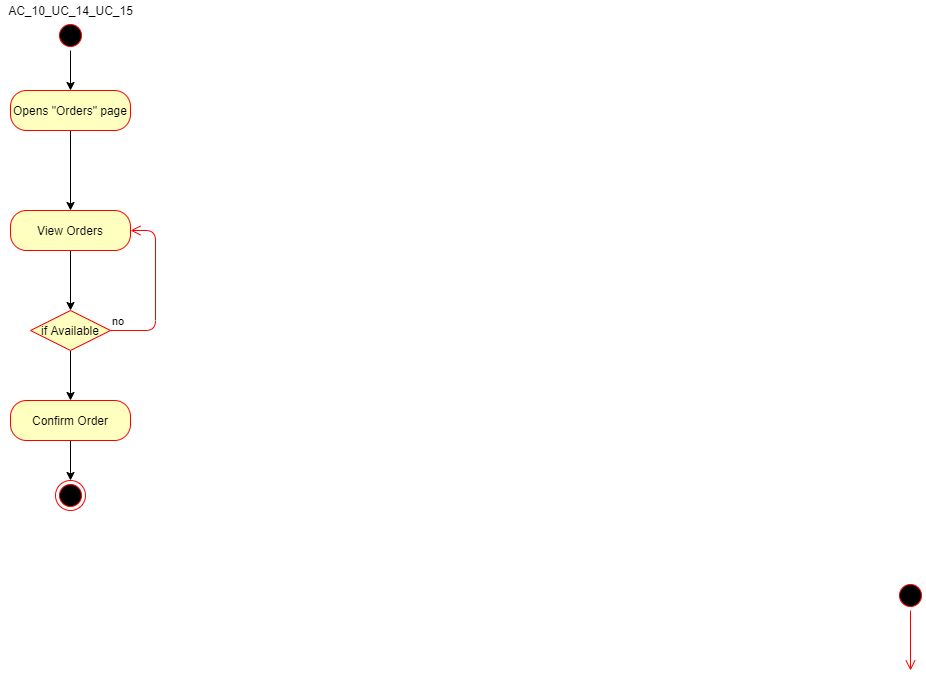

The diagram above was exported from draw.io. Its source (the exported page's mxGraphModel, read from the mxfile embedded in the PNG):
<mxGraphModel dx="1888" dy="1648" grid="1" gridSize="10" guides="1" tooltips="1" connect="1" arrows="1" fold="1" page="1" pageScale="1" pageWidth="850" pageHeight="1100" math="0" shadow="0">
  <root>
    <mxCell id="0" />
    <mxCell id="1" parent="0" />
    <mxCell id="cXZqVNF9_b94cXVmhn6P-1" value="" style="ellipse;html=1;shape=startState;fillColor=#000000;strokeColor=#ff0000;" vertex="1" parent="1">
      <mxGeometry x="190" y="90" width="30" height="30" as="geometry" />
    </mxCell>
    <mxCell id="cXZqVNF9_b94cXVmhn6P-2" value="" style="edgeStyle=orthogonalEdgeStyle;html=1;verticalAlign=bottom;endArrow=open;endSize=8;strokeColor=#ff0000;" edge="1" source="cXZqVNF9_b94cXVmhn6P-1" parent="1">
      <mxGeometry relative="1" as="geometry">
        <mxPoint x="205" y="180" as="targetPoint" />
      </mxGeometry>
    </mxCell>
    <mxCell id="cXZqVNF9_b94cXVmhn6P-14" style="edgeStyle=orthogonalEdgeStyle;rounded=0;orthogonalLoop=1;jettySize=auto;html=1;" edge="1" parent="1" source="cXZqVNF9_b94cXVmhn6P-5" target="cXZqVNF9_b94cXVmhn6P-7">
      <mxGeometry relative="1" as="geometry" />
    </mxCell>
    <mxCell id="cXZqVNF9_b94cXVmhn6P-5" value="" style="ellipse;html=1;shape=startState;fillColor=#000000;strokeColor=#ff0000;" vertex="1" parent="1">
      <mxGeometry x="-650" y="-470" width="30" height="30" as="geometry" />
    </mxCell>
    <mxCell id="cXZqVNF9_b94cXVmhn6P-15" style="edgeStyle=orthogonalEdgeStyle;rounded=0;orthogonalLoop=1;jettySize=auto;html=1;" edge="1" parent="1" source="cXZqVNF9_b94cXVmhn6P-7" target="cXZqVNF9_b94cXVmhn6P-11">
      <mxGeometry relative="1" as="geometry" />
    </mxCell>
    <mxCell id="cXZqVNF9_b94cXVmhn6P-7" value="Opens &quot;Orders&quot; page" style="rounded=1;whiteSpace=wrap;html=1;arcSize=40;fontColor=#000000;fillColor=#ffffc0;strokeColor=#ff0000;" vertex="1" parent="1">
      <mxGeometry x="-695" y="-400" width="120" height="40" as="geometry" />
    </mxCell>
    <mxCell id="cXZqVNF9_b94cXVmhn6P-20" style="edgeStyle=orthogonalEdgeStyle;rounded=0;orthogonalLoop=1;jettySize=auto;html=1;" edge="1" parent="1" source="cXZqVNF9_b94cXVmhn6P-11" target="cXZqVNF9_b94cXVmhn6P-16">
      <mxGeometry relative="1" as="geometry" />
    </mxCell>
    <mxCell id="cXZqVNF9_b94cXVmhn6P-11" value="View Orders" style="rounded=1;whiteSpace=wrap;html=1;arcSize=40;fontColor=#000000;fillColor=#ffffc0;strokeColor=#ff0000;" vertex="1" parent="1">
      <mxGeometry x="-695" y="-280" width="120" height="40" as="geometry" />
    </mxCell>
    <mxCell id="cXZqVNF9_b94cXVmhn6P-25" style="edgeStyle=orthogonalEdgeStyle;rounded=0;orthogonalLoop=1;jettySize=auto;html=1;" edge="1" parent="1" source="cXZqVNF9_b94cXVmhn6P-16" target="cXZqVNF9_b94cXVmhn6P-21">
      <mxGeometry relative="1" as="geometry" />
    </mxCell>
    <mxCell id="cXZqVNF9_b94cXVmhn6P-16" value="if Available" style="rhombus;whiteSpace=wrap;html=1;fillColor=#ffffc0;strokeColor=#ff0000;" vertex="1" parent="1">
      <mxGeometry x="-675" y="-180" width="80" height="40" as="geometry" />
    </mxCell>
    <mxCell id="cXZqVNF9_b94cXVmhn6P-17" value="no" style="edgeStyle=orthogonalEdgeStyle;html=1;align=left;verticalAlign=bottom;endArrow=open;endSize=8;strokeColor=#ff0000;entryX=1;entryY=0.5;entryDx=0;entryDy=0;" edge="1" source="cXZqVNF9_b94cXVmhn6P-16" parent="1" target="cXZqVNF9_b94cXVmhn6P-11">
      <mxGeometry x="-1" relative="1" as="geometry">
        <mxPoint x="-540" y="-260" as="targetPoint" />
        <Array as="points">
          <mxPoint x="-550" y="-160" />
          <mxPoint x="-550" y="-260" />
        </Array>
      </mxGeometry>
    </mxCell>
    <mxCell id="cXZqVNF9_b94cXVmhn6P-24" style="edgeStyle=orthogonalEdgeStyle;rounded=0;orthogonalLoop=1;jettySize=auto;html=1;" edge="1" parent="1" source="cXZqVNF9_b94cXVmhn6P-21" target="cXZqVNF9_b94cXVmhn6P-23">
      <mxGeometry relative="1" as="geometry" />
    </mxCell>
    <mxCell id="cXZqVNF9_b94cXVmhn6P-21" value="Confirm Order" style="rounded=1;whiteSpace=wrap;html=1;arcSize=40;fontColor=#000000;fillColor=#ffffc0;strokeColor=#ff0000;" vertex="1" parent="1">
      <mxGeometry x="-695" y="-90" width="120" height="40" as="geometry" />
    </mxCell>
    <mxCell id="cXZqVNF9_b94cXVmhn6P-23" value="" style="ellipse;html=1;shape=endState;fillColor=#000000;strokeColor=#ff0000;" vertex="1" parent="1">
      <mxGeometry x="-650" y="-10" width="30" height="30" as="geometry" />
    </mxCell>
    <mxCell id="cXZqVNF9_b94cXVmhn6P-28" value="AC_10_UC_14_UC_15" style="text;html=1;align=center;verticalAlign=middle;resizable=0;points=[];autosize=1;" vertex="1" parent="1">
      <mxGeometry x="-705" y="-490" width="140" height="20" as="geometry" />
    </mxCell>
  </root>
</mxGraphModel>